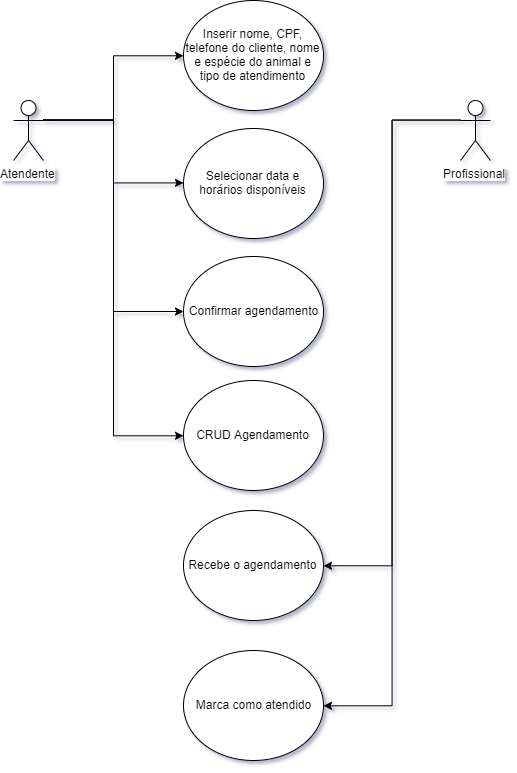

The diagram above was exported from draw.io. Its source (the exported page's mxGraphModel, read from the mxfile embedded in the PNG):
<mxGraphModel dx="1220" dy="599" grid="1" gridSize="10" guides="1" tooltips="1" connect="1" arrows="1" fold="1" page="1" pageScale="1" pageWidth="827" pageHeight="1169" math="0" shadow="0">
  <root>
    <mxCell id="0" />
    <mxCell id="1" parent="0" />
    <mxCell id="zna3UmQbvMvn-89-w3n9-12" style="edgeStyle=orthogonalEdgeStyle;rounded=0;orthogonalLoop=1;jettySize=auto;html=1;exitX=1;exitY=0.3333333333333333;exitDx=0;exitDy=0;exitPerimeter=0;entryX=0;entryY=0.5;entryDx=0;entryDy=0;" edge="1" parent="1" source="zna3UmQbvMvn-89-w3n9-1" target="zna3UmQbvMvn-89-w3n9-3">
      <mxGeometry relative="1" as="geometry" />
    </mxCell>
    <mxCell id="zna3UmQbvMvn-89-w3n9-13" style="edgeStyle=orthogonalEdgeStyle;rounded=0;orthogonalLoop=1;jettySize=auto;html=1;exitX=1;exitY=0.3333333333333333;exitDx=0;exitDy=0;exitPerimeter=0;entryX=0;entryY=0.5;entryDx=0;entryDy=0;" edge="1" parent="1" source="zna3UmQbvMvn-89-w3n9-1" target="zna3UmQbvMvn-89-w3n9-7">
      <mxGeometry relative="1" as="geometry" />
    </mxCell>
    <mxCell id="zna3UmQbvMvn-89-w3n9-14" style="edgeStyle=orthogonalEdgeStyle;rounded=0;orthogonalLoop=1;jettySize=auto;html=1;exitX=1;exitY=0.3333333333333333;exitDx=0;exitDy=0;exitPerimeter=0;entryX=0;entryY=0.5;entryDx=0;entryDy=0;" edge="1" parent="1" source="zna3UmQbvMvn-89-w3n9-1" target="zna3UmQbvMvn-89-w3n9-8">
      <mxGeometry relative="1" as="geometry" />
    </mxCell>
    <mxCell id="zna3UmQbvMvn-89-w3n9-15" style="edgeStyle=orthogonalEdgeStyle;rounded=0;orthogonalLoop=1;jettySize=auto;html=1;exitX=1;exitY=0.3333333333333333;exitDx=0;exitDy=0;exitPerimeter=0;entryX=0;entryY=0.5;entryDx=0;entryDy=0;" edge="1" parent="1" source="zna3UmQbvMvn-89-w3n9-1" target="zna3UmQbvMvn-89-w3n9-9">
      <mxGeometry relative="1" as="geometry" />
    </mxCell>
    <mxCell id="zna3UmQbvMvn-89-w3n9-1" value="Atendente" style="shape=umlActor;verticalLabelPosition=bottom;labelBackgroundColor=#ffffff;verticalAlign=top;html=1;outlineConnect=0;" vertex="1" parent="1">
      <mxGeometry x="120" y="140" width="30" height="60" as="geometry" />
    </mxCell>
    <mxCell id="zna3UmQbvMvn-89-w3n9-16" style="edgeStyle=orthogonalEdgeStyle;rounded=0;orthogonalLoop=1;jettySize=auto;html=1;exitX=0;exitY=0.3333333333333333;exitDx=0;exitDy=0;exitPerimeter=0;entryX=1;entryY=0.5;entryDx=0;entryDy=0;" edge="1" parent="1" source="zna3UmQbvMvn-89-w3n9-2" target="zna3UmQbvMvn-89-w3n9-10">
      <mxGeometry relative="1" as="geometry" />
    </mxCell>
    <mxCell id="zna3UmQbvMvn-89-w3n9-19" style="edgeStyle=orthogonalEdgeStyle;rounded=0;orthogonalLoop=1;jettySize=auto;html=1;exitX=0;exitY=0.3333333333333333;exitDx=0;exitDy=0;exitPerimeter=0;entryX=1;entryY=0.5;entryDx=0;entryDy=0;" edge="1" parent="1" source="zna3UmQbvMvn-89-w3n9-2" target="zna3UmQbvMvn-89-w3n9-17">
      <mxGeometry relative="1" as="geometry" />
    </mxCell>
    <mxCell id="zna3UmQbvMvn-89-w3n9-2" value="Profissional" style="shape=umlActor;verticalLabelPosition=bottom;labelBackgroundColor=#ffffff;verticalAlign=top;html=1;outlineConnect=0;" vertex="1" parent="1">
      <mxGeometry x="567" y="140" width="30" height="60" as="geometry" />
    </mxCell>
    <mxCell id="zna3UmQbvMvn-89-w3n9-3" value="Inserir nome, CPF, telefone do cliente, nome e espécie do animal e tipo de atendimento" style="ellipse;whiteSpace=wrap;html=1;" vertex="1" parent="1">
      <mxGeometry x="290" y="40" width="140" height="110" as="geometry" />
    </mxCell>
    <mxCell id="zna3UmQbvMvn-89-w3n9-7" value="Selecionar data e horários disponíveis" style="ellipse;whiteSpace=wrap;html=1;" vertex="1" parent="1">
      <mxGeometry x="290" y="168" width="140" height="110" as="geometry" />
    </mxCell>
    <mxCell id="zna3UmQbvMvn-89-w3n9-8" value="Confirmar agendamento" style="ellipse;whiteSpace=wrap;html=1;" vertex="1" parent="1">
      <mxGeometry x="290" y="296" width="140" height="110" as="geometry" />
    </mxCell>
    <mxCell id="zna3UmQbvMvn-89-w3n9-9" value="CRUD Agendamento" style="ellipse;whiteSpace=wrap;html=1;" vertex="1" parent="1">
      <mxGeometry x="290" y="420" width="140" height="110" as="geometry" />
    </mxCell>
    <mxCell id="zna3UmQbvMvn-89-w3n9-10" value="Recebe o agendamento" style="ellipse;whiteSpace=wrap;html=1;" vertex="1" parent="1">
      <mxGeometry x="290" y="550" width="140" height="110" as="geometry" />
    </mxCell>
    <mxCell id="zna3UmQbvMvn-89-w3n9-17" value="Marca como atendido" style="ellipse;whiteSpace=wrap;html=1;" vertex="1" parent="1">
      <mxGeometry x="290" y="690" width="140" height="110" as="geometry" />
    </mxCell>
  </root>
</mxGraphModel>